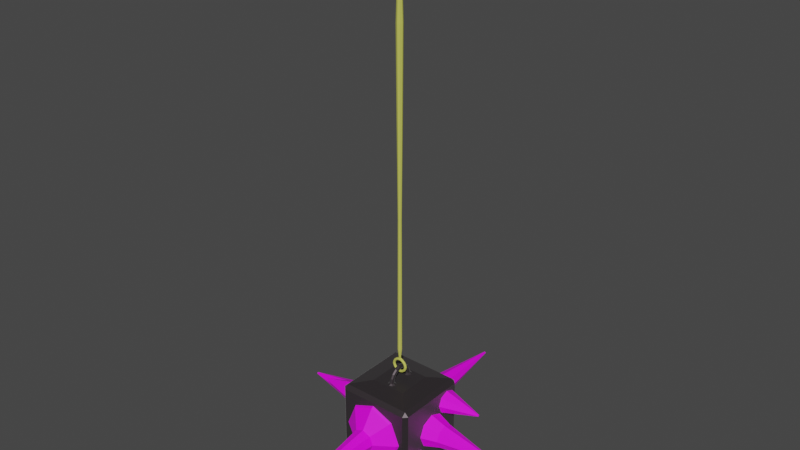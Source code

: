 # Source: Trap.blend  (saved by Blender 2.93.20; exported with 4.5.12 LTS)
import bpy
from mathutils import Matrix  # noqa: F401  (used for matrix-valued properties, if any)

bpy.ops.wm.read_factory_settings(use_empty=True)
scene = bpy.context.scene
scene.name = 'Scene'

# ---- collections
col_collection = bpy.data.collections.new('Collection'); scene.collection.children.link(col_collection)

# ---- images (referenced by path relative to the original .blend; pixels are not part of the script)
import os
ASSET_DIR = os.environ.get("B2B_ASSET_DIR", "")  # directory of the original .blend (textures are referenced by path, not embedded)
HERE = os.path.dirname(os.path.abspath(__file__))  # packed textures are extracted next to this script under _unpacked/

def load_image(name, relpath, width, height, colorspace="sRGB"):
    """Load a texture the original file referenced (path relative to the .blend, or extracted next to this script)."""
    p = next((c for c in (os.path.join(HERE, relpath), os.path.join(ASSET_DIR, relpath)) if relpath and os.path.exists(c)), "")
    if p:
        img = bpy.data.images.load(p, check_existing=True)
        img.name = name
    else:  # same state as the original file: an image datablock whose file is absent (Cycles renders it pink)
        img = bpy.data.images.new(name, width, height)
        img.source = "FILE"
        img.filepath = "//" + (relpath or name)
    img.colorspace_settings.name = colorspace
    return img
img_palette_wood_texture_1_3d_p_png = load_image('Palette Wood Texture 1_3D_p.png', 'Textures/Palette Wood Texture 1_3D_p.png', 1024, 1024, 'sRGB')

# ---- materials (node trees are filled in below, after node groups)
mat_metal = bpy.data.materials.new('Metal')
mat_metal.use_transparent_shadow = False
mat_material_007 = bpy.data.materials.new('Material.007')
mat_material_007.use_transparent_shadow = False
mat_material_001 = bpy.data.materials.new('Material.001')
mat_material_001.use_transparent_shadow = False

# ---- material node trees
mat_metal.use_nodes = True; mat_metal.node_tree.nodes.clear()
_N = mat_metal.node_tree.nodes; _L = mat_metal.node_tree.links
n0 = _N.new('ShaderNodeBsdfPrincipled'); n0.name = 'Principled BSDF'; n0.location = (10, 300)
n0.distribution = 'GGX'
n0.subsurface_method = 'BURLEY'
n0.inputs[0].default_value = (0.08353, 0.06802, 0.0765, 1.0)
n0.inputs[1].default_value = 0.8676
n0.inputs[2].default_value = 0.5074
n0.inputs[3].default_value = 1.45
n0.inputs[24].default_value = 0.1206
n0.inputs[27].default_value = (0.0, 0.0, 0.0, 1.0)
n0.inputs[28].default_value = 1.0
n1 = _N.new('ShaderNodeOutputMaterial'); n1.name = 'Material Output'; n1.location = (300, 300)
_L.new(n0.outputs[0], n1.inputs[0])
n1.is_active_output = True
mat_material_007.use_nodes = True; mat_material_007.node_tree.nodes.clear()
_N = mat_material_007.node_tree.nodes; _L = mat_material_007.node_tree.links
n0 = _N.new('ShaderNodeBsdfPrincipled'); n0.name = 'Principled BSDF'; n0.location = (10, 300)
n0.distribution = 'GGX'
n0.subsurface_method = 'BURLEY'
n0.inputs[3].default_value = 1.45
n0.inputs[27].default_value = (0.0, 0.0, 0.0, 1.0)
n0.inputs[28].default_value = 1.0
n1 = _N.new('ShaderNodeOutputMaterial'); n1.name = 'Material Output'; n1.location = (300, 300)
n2 = _N.new('ShaderNodeTexImage'); n2.name = 'Image Texture'; n2.location = (-400, 200)
n2.image = img_palette_wood_texture_1_3d_p_png
_L.new(n0.outputs[0], n1.inputs[0])
_L.new(n2.outputs[0], n0.inputs[0])
n1.is_active_output = True
mat_material_001.use_nodes = True; mat_material_001.node_tree.nodes.clear()
_N = mat_material_001.node_tree.nodes; _L = mat_material_001.node_tree.links
n0 = _N.new('ShaderNodeBsdfPrincipled'); n0.name = 'Principled BSDF'; n0.location = (10, 300)
n0.distribution = 'GGX'
n0.subsurface_method = 'BURLEY'
n0.inputs[0].default_value = (0.5702, 0.5815, 0.1033, 1.0)
n0.inputs[3].default_value = 1.45
n0.inputs[27].default_value = (0.0, 0.0, 0.0, 1.0)
n0.inputs[28].default_value = 1.0
n1 = _N.new('ShaderNodeOutputMaterial'); n1.name = 'Material Output'; n1.location = (300, 300)
_L.new(n0.outputs[0], n1.inputs[0])
n1.is_active_output = True

# ---- world
world_world = bpy.data.worlds.new('World'); scene.world = world_world
world_world.use_nodes = True; world_world.node_tree.nodes.clear()
_N = world_world.node_tree.nodes; _L = world_world.node_tree.links
n0 = _N.new('ShaderNodeOutputWorld'); n0.name = 'World Output'; n0.location = (300, 300)
n1 = _N.new('ShaderNodeBackground'); n1.name = 'Background'; n1.location = (10, 300)
n1.inputs[0].default_value = (0.05088, 0.05088, 0.05088, 1.0)
_L.new(n1.outputs[0], n0.inputs[0])
n0.is_active_output = True
world_world.color = (0.05088, 0.05088, 0.05088)
world_world.use_sun_shadow = False
world_world.sun_shadow_jitter_overblur = 0.0

# ---- meshes
me_cylinder_016 = bpy.data.meshes.new('Cylinder.016')
me_cylinder_016.from_pydata([(0.2225, 0.2248, -0.1501), (0.2225, 0.2502, -0.1349), (0.2479, 0.2248, -0.1349), (0.2225, 0.2502, 0.1346), (0.109, 0.1113, 0.1623), (0.2479, 0.2248, 0.1346), (0.2225, -0.2244, -0.1501), (0.2479, -0.2244, -0.1349), (0.2225, -0.2498, -0.1349), (0.109, -0.1109, 0.1623), (0.2225, -0.2498, 0.1346), (0.2479, -0.2244, 0.1346), (-0.2267, 0.2248, -0.1501), (-0.2521, 0.2248, -0.1349), (-0.2267, 0.2502, -0.1349), (-0.1132, 0.1113, 0.1623), (-0.2267, 0.2502, 0.1346), (-0.2521, 0.2248, 0.1346), (-0.2267, -0.2244, -0.1501), (-0.2267, -0.2498, -0.1349), (-0.2521, -0.2244, -0.1349), (-0.1132, -0.1109, 0.1623), (-0.2521, -0.2244, 0.1346), (-0.2267, -0.2498, 0.1346), (0.07682, -0.3448, -0.0001302), (0.004483, -0.8948, -0.0001303), (0.05371, -0.3448, -0.03361), (0.002555, -0.8948, -0.002923), (-0.0021, -0.3448, -0.04748), (-0.0021, -0.8948, -0.00408), (-0.05791, -0.3448, -0.03361), (-0.006755, -0.8948, -0.002923), (-0.08102, -0.3448, -0.0001302), (-0.008683, -0.8948, -0.0001303), (-0.05791, -0.3448, 0.03335), (-0.006755, -0.8948, 0.002663), (-0.0021, -0.3448, 0.04722), (-0.0021, -0.8948, 0.00382), (0.05371, -0.3448, 0.03335), (0.002555, -0.8948, 0.002663), (0.1889, -0.264, -0.0001302), (0.197, -0.2496, -0.0001302), (0.133, -0.264, -0.08116), (0.1387, -0.2496, -0.08461), (-0.0021, -0.264, -0.1147), (-0.0021, -0.2496, -0.1196), (-0.1372, -0.264, -0.08116), (-0.1429, -0.2496, -0.08461), (-0.1931, -0.264, -0.0001302), (-0.2012, -0.2496, -0.0001302), (-0.1372, -0.264, 0.0809), (-0.1429, -0.2496, 0.08435), (-0.0021, -0.264, 0.1145), (-0.0021, -0.2496, 0.1193), (0.133, -0.264, 0.0809), (0.1387, -0.2496, 0.08435), (-0.07777, 0.3452, 0.00287), (-0.008683, 0.8952, 0.00287), (-0.05561, 0.3452, -0.02923), (-0.006755, 0.8952, 7.711e-05), (-0.0021, 0.3452, -0.04253), (-0.0021, 0.8952, -0.00108), (0.05141, 0.3452, -0.02923), (0.002555, 0.8952, 7.711e-05), (0.07357, 0.3452, 0.00287), (0.004483, 0.8952, 0.00287), (0.05141, 0.3452, 0.03497), (0.002555, 0.8952, 0.005663), (-0.0021, 0.3452, 0.04827), (-0.0021, 0.8952, 0.00682), (-0.05561, 0.3452, 0.03497), (-0.006755, 0.8952, 0.005663), (-0.1931, 0.2644, 0.00287), (-0.2012, 0.25, 0.00287), (-0.1372, 0.2644, -0.07816), (-0.1429, 0.25, -0.08161), (-0.0021, 0.2644, -0.1117), (-0.0021, 0.25, -0.1166), (0.133, 0.2644, -0.07816), (0.1387, 0.25, -0.08161), (0.1889, 0.2644, 0.00287), (0.197, 0.25, 0.00287), (0.133, 0.2644, 0.0839), (0.1387, 0.25, 0.08735), (-0.0021, 0.2644, 0.1175), (-0.0021, 0.25, 0.1223), (-0.1372, 0.2644, 0.0839), (-0.1429, 0.25, 0.08735), (0.2479, -0.0495, -0.07354), (0.4879, -0.1186, -0.07654), (0.2479, -0.07166, -0.1056), (0.4879, -0.1205, -0.07933), (0.2479, -0.1252, -0.1189), (0.4879, -0.1252, -0.08049), (0.2479, -0.1787, -0.1056), (0.4879, -0.1298, -0.07933), (0.2479, -0.2008, -0.07354), (0.4879, -0.1318, -0.07654), (0.2479, -0.1787, -0.04143), (0.4879, -0.1298, -0.07374), (0.2479, -0.1252, -0.02813), (0.4879, -0.1252, -0.07259), (0.2479, -0.07166, -0.04143), (0.4879, -0.1205, -0.07374), (0.2479, 0.1992, 0.06901), (0.4879, 0.1302, 0.06601), (0.2479, 0.1771, 0.03691), (0.4879, 0.1282, 0.06322), (0.2479, 0.1236, 0.02361), (0.4879, 0.1236, 0.06206), (0.2479, 0.07007, 0.03691), (0.4879, 0.1189, 0.06322), (0.2479, 0.04791, 0.06901), (0.4879, 0.117, 0.06601), (0.2479, 0.07007, 0.1011), (0.4879, 0.1189, 0.0688), (0.2479, 0.1236, 0.1144), (0.4879, 0.1236, 0.06996), (0.2479, 0.1771, 0.1011), (0.4879, 0.1282, 0.0688), (0.3479, 0.07589, -0.0001301), (0.6979, 0.006802, -0.00013), (0.3479, 0.05373, -0.03223), (0.6979, 0.004874, -0.002923), (0.3479, 0.0002189, -0.04553), (0.6979, 0.0002189, -0.00408), (0.3479, -0.05329, -0.03223), (0.6979, -0.004436, -0.002923), (0.3479, -0.07545, -0.0001301), (0.6979, -0.006364, -0.00013), (0.3479, -0.05329, 0.03197), (0.6979, -0.004436, 0.002663), (0.3479, 0.0002189, 0.04527), (0.6979, 0.0002189, 0.00382), (0.3479, 0.05372, 0.03197), (0.6979, 0.004874, 0.002663), (0.2479, 0.1007, -0.0001301), (0.2479, 0.07127, -0.04276), (0.2479, 0.0002189, -0.06042), (0.2479, -0.07084, -0.04276), (0.2479, -0.1003, -0.0001301), (0.2479, -0.07084, 0.0425), (0.2479, 0.0002189, 0.06016), (0.2479, 0.07127, 0.0425), (-0.2521, -0.07022, 0.08087), (-0.4921, -0.1393, 0.08387), (-0.2521, -0.09238, 0.113), (-0.4921, -0.1412, 0.08666), (-0.2521, -0.1459, 0.1263), (-0.4921, -0.1459, 0.08782), (-0.2521, -0.1994, 0.113), (-0.4921, -0.1505, 0.08666), (-0.2521, -0.2216, 0.08087), (-0.4921, -0.1525, 0.08387), (-0.2521, -0.1994, 0.04877), (-0.4921, -0.1505, 0.08108), (-0.2521, -0.1459, 0.03547), (-0.4921, -0.1459, 0.07992), (-0.2521, -0.09238, 0.04877), (-0.4921, -0.1412, 0.08108), (-0.2521, 0.2285, -0.08511), (-0.4921, 0.1594, -0.08211), (-0.2521, 0.2064, -0.05301), (-0.4921, 0.1575, -0.07932), (-0.2521, 0.1529, -0.03971), (-0.4921, 0.1529, -0.07816), (-0.2521, 0.09935, -0.05301), (-0.4921, 0.1482, -0.07932), (-0.2521, 0.07719, -0.08511), (-0.4921, 0.1463, -0.08211), (-0.2521, 0.09935, -0.1172), (-0.4921, 0.1482, -0.08491), (-0.2521, 0.1529, -0.1305), (-0.4921, 0.1529, -0.08606), (-0.2521, 0.2064, -0.1172), (-0.4921, 0.1575, -0.08491), (-0.3521, 0.07589, 0.003059), (-0.7021, 0.006802, 0.003059), (-0.3521, 0.05373, 0.03516), (-0.7021, 0.004874, 0.005852), (-0.3521, 0.000219, 0.04846), (-0.7021, 0.0002192, 0.007009), (-0.3521, -0.05329, 0.03516), (-0.7021, -0.004436, 0.005852), (-0.3521, -0.07545, 0.003059), (-0.7021, -0.006364, 0.003059), (-0.3521, -0.05329, -0.02904), (-0.7021, -0.004436, 0.0002658), (-0.3521, 0.0002191, -0.04234), (-0.7021, 0.0002192, -0.0008911), (-0.3521, 0.05373, -0.02904), (-0.7021, 0.004874, 0.0002658), (-0.2521, 0.1087, 0.003059), (-0.2521, 0.0769, 0.04907), (-0.2521, 0.000219, 0.06813), (-0.2521, -0.07646, 0.04907), (-0.2521, -0.1082, 0.003059), (-0.2521, -0.07646, -0.04295), (-0.2521, 0.000219, -0.06201), (-0.2521, 0.0769, -0.04295), (0.2225, 0.2248, 0.1499), (0.2225, -0.2244, 0.1499), (-0.2267, -0.2244, 0.1499), (-0.2267, 0.2248, 0.1499), (-0.01641, 0.07682, 0.1673), (-0.0288, 0.07474, 0.1623), (-0.01222, 0.0667, 0.1673), (-0.02098, 0.05586, 0.1623), (-0.0021, 0.06251, 0.1673), (-0.0021, 0.04804, 0.1623), (0.008017, 0.0667, 0.1673), (0.01678, 0.05586, 0.1623), (0.01221, 0.07682, 0.1673), (0.0246, 0.07474, 0.1623), (0.008017, 0.08693, 0.1673), (0.01678, 0.09362, 0.1623), (-0.0021, 0.09112, 0.1673), (-0.0021, 0.1014, 0.1623), (-0.01222, 0.08693, 0.1673), (-0.02098, 0.09362, 0.1623), (-0.0021, 0.05738, 0.1788), (0.008017, 0.06126, 0.1797), (0.01221, 0.07061, 0.182), (0.008017, 0.07996, 0.1843), (-0.0021, 0.08383, 0.1853), (-0.01222, 0.07996, 0.1843), (-0.01641, 0.07061, 0.182), (-0.01222, 0.06126, 0.1797), (-0.0021, 0.04902, 0.1897), (0.008017, 0.05213, 0.1914), (0.01221, 0.05963, 0.1955), (0.008017, 0.06713, 0.1996), (-0.0021, 0.07024, 0.2013), (-0.01222, 0.06713, 0.1996), (-0.01641, 0.05963, 0.1955), (-0.01222, 0.05213, 0.1914), (-0.0021, 0.02831, 0.2006), (0.008017, 0.03043, 0.2028), (0.01221, 0.03557, 0.208), (0.008017, 0.0407, 0.2132), (-0.0021, 0.04282, 0.2154), (-0.01222, 0.0407, 0.2132), (-0.01641, 0.03557, 0.208), (-0.01222, 0.03043, 0.2028), (-0.0021, 0.01109, 0.2045), (0.008017, 0.01161, 0.207), (0.01221, 0.01285, 0.213), (0.008017, 0.0141, 0.219), (-0.0021, 0.01461, 0.2215), (-0.01222, 0.0141, 0.219), (-0.01641, 0.01285, 0.213), (-0.01222, 0.01161, 0.207), (-0.01641, -0.07682, 0.1673), (-0.0288, -0.07474, 0.1623), (-0.01222, -0.0667, 0.1673), (-0.02098, -0.05586, 0.1623), (-0.0021, -0.06251, 0.1673), (-0.0021, -0.04804, 0.1623), (0.008017, -0.0667, 0.1673), (0.01678, -0.05586, 0.1623), (0.01221, -0.07682, 0.1673), (0.0246, -0.07474, 0.1623), (0.008017, -0.08693, 0.1673), (0.01678, -0.09362, 0.1623), (-0.0021, -0.09112, 0.1673), (-0.0021, -0.1014, 0.1623), (-0.01222, -0.08693, 0.1673), (-0.02098, -0.09362, 0.1623), (-0.0021, -0.05738, 0.1788), (0.008017, -0.06126, 0.1797), (0.01221, -0.07061, 0.182), (0.008017, -0.07996, 0.1843), (-0.0021, -0.08383, 0.1853), (-0.01222, -0.07996, 0.1843), (-0.01641, -0.07061, 0.182), (-0.01222, -0.06126, 0.1797), (-0.0021, -0.04902, 0.1897), (0.008017, -0.05213, 0.1914), (0.01221, -0.05963, 0.1955), (0.008017, -0.06713, 0.1996), (-0.0021, -0.07024, 0.2013), (-0.01222, -0.06713, 0.1996), (-0.01641, -0.05963, 0.1955), (-0.01222, -0.05213, 0.1914), (-0.0021, -0.02831, 0.2006), (0.008017, -0.03043, 0.2028), (0.01221, -0.03557, 0.208), (0.008017, -0.0407, 0.2132), (-0.0021, -0.04282, 0.2154), (-0.01222, -0.0407, 0.2132), (-0.01641, -0.03557, 0.208), (-0.01222, -0.03043, 0.2028), (-0.0021, -0.01109, 0.2045), (0.008017, -0.01161, 0.207), (0.01221, -0.01285, 0.213), (0.008017, -0.0141, 0.219), (-0.0021, -0.01461, 0.2215), (-0.01222, -0.0141, 0.219), (-0.01641, -0.01285, 0.213), (-0.01222, -0.01161, 0.207), (-0.0021, -7.451e-09, 0.206), (0.008017, -7.451e-09, 0.2085), (0.01221, -7.451e-09, 0.2145), (0.008017, -7.451e-09, 0.2205), (-0.0021, -7.451e-09, 0.223), (-0.01222, -7.451e-09, 0.2205), (-0.01641, -7.451e-09, 0.2145), (-0.01222, -7.451e-09, 0.2085), (-0.002353, -0.005499, 0.2514), (-0.002357, -0.008884, 1.734), (-0.006811, -0.003653, 0.2514), (-0.009209, -0.006045, 1.734), (-0.008657, 0.0008054, 0.2514), (-0.01205, 0.0008067, 1.734), (-0.006811, 0.005264, 0.2514), (-0.009209, 0.007659, 1.734), (-0.002353, 0.00711, 0.2514), (-0.002357, 0.0105, 1.734), (0.002106, 0.005264, 0.2514), (0.004495, 0.007659, 1.734), (0.003952, 0.0008054, 0.2514), (0.007334, 0.0008067, 1.734), (0.002106, -0.003653, 0.2514), (0.004495, -0.006045, 1.734), (-0.03551, 0.0008057, 0.2261), (-0.03779, 0.006758, 0.2267), (-0.04329, 0.009224, 0.2281), (-0.04879, 0.006758, 0.2294), (-0.05107, 0.0008057, 0.23), (-0.04879, -0.005147, 0.2294), (-0.04329, -0.007612, 0.2281), (-0.03779, -0.005147, 0.2267), (-0.03059, 0.0008057, 0.2326), (-0.03242, 0.006758, 0.2336), (-0.03683, 0.009224, 0.236), (-0.04124, 0.006758, 0.2384), (-0.04307, 0.0008057, 0.2394), (-0.04124, -0.005147, 0.2384), (-0.03683, -0.007612, 0.236), (-0.03242, -0.005147, 0.2336), (-0.0184, 0.0008058, 0.239), (-0.01965, 0.006758, 0.2403), (-0.02267, 0.009224, 0.2433), (-0.02569, 0.006758, 0.2464), (-0.02694, 0.0008058, 0.2477), (-0.02569, -0.005147, 0.2464), (-0.02267, -0.007612, 0.2433), (-0.01965, -0.005147, 0.2403), (-0.008272, 0.0008058, 0.2413), (-0.008576, 0.006758, 0.2428), (-0.009309, 0.009224, 0.2463), (-0.01004, 0.006758, 0.2513), (-0.01035, 0.0008058, 0.2513), (-0.01004, -0.005147, 0.2513), (-0.009309, -0.007612, 0.2463), (-0.008576, -0.005147, 0.2428), (0.03201, 0.0008057, 0.2261), (0.03429, 0.006758, 0.2267), (0.03979, 0.009224, 0.2281), (0.0453, 0.006758, 0.2294), (0.04757, 0.0008057, 0.23), (0.0453, -0.005147, 0.2294), (0.03979, -0.007612, 0.2281), (0.03429, -0.005147, 0.2267), (0.02709, 0.0008057, 0.2326), (0.02892, 0.006758, 0.2336), (0.03334, 0.009224, 0.236), (0.03775, 0.006758, 0.2384), (0.03958, 0.0008057, 0.2394), (0.03775, -0.005147, 0.2384), (0.03334, -0.007612, 0.236), (0.02892, -0.005147, 0.2336), (0.01491, 0.0008058, 0.239), (0.01616, 0.006758, 0.2403), (0.01918, 0.009224, 0.2433), (0.0222, 0.006758, 0.2464), (0.02345, 0.0008058, 0.2477), (0.0222, -0.005147, 0.2464), (0.01918, -0.007612, 0.2433), (0.01616, -0.005147, 0.2403), (0.004777, 0.0008058, 0.2413), (0.00508, 0.006758, 0.2428), (0.005814, 0.009224, 0.2463), (0.006547, 0.006758, 0.2513), (0.00685, 0.0008058, 0.2513), (0.006547, -0.005147, 0.2513), (0.005814, -0.007612, 0.2463), (0.00508, -0.005147, 0.2428), (-0.001748, 0.0008058, 0.2414), (-0.001748, 0.006758, 0.2429), (-0.001748, 0.009224, 0.2464), (-0.001748, 0.006758, 0.2514), (-0.001748, 0.0008058, 0.2515), (-0.001748, -0.005147, 0.2514), (-0.001748, -0.007612, 0.2464), (-0.001748, -0.005147, 0.2429), (-0.04524, -0.007612, 0.2216), (-0.03929, -0.005147, 0.2216), (-0.03682, 0.0008057, 0.2216), (-0.03929, 0.006758, 0.2216), (-0.04524, 0.009224, 0.2216), (-0.05119, 0.006758, 0.2216), (-0.05366, 0.0008057, 0.2216), (-0.05119, -0.005147, 0.2216), (-0.03551, 0.0008057, 0.2171), (-0.03779, 0.006758, 0.2165), (-0.04329, 0.009224, 0.2151), (-0.04879, 0.006758, 0.2138), (-0.05107, 0.0008057, 0.2132), (-0.04879, -0.005147, 0.2138), (-0.04329, -0.007612, 0.2151), (-0.03779, -0.005147, 0.2165), (-0.03059, 0.0008057, 0.2106), (-0.03242, 0.006758, 0.2096), (-0.03683, 0.009224, 0.2072), (-0.04124, 0.006758, 0.2048), (-0.04307, 0.0008057, 0.2038), (-0.04124, -0.005147, 0.2048), (-0.03683, -0.007612, 0.2072), (-0.03242, -0.005147, 0.2096), (-0.0184, 0.0008058, 0.2042), (-0.01965, 0.006758, 0.2029), (-0.02267, 0.009224, 0.1999), (-0.02569, 0.006758, 0.1968), (-0.02694, 0.0008057, 0.1955), (-0.02569, -0.005147, 0.1968), (-0.02267, -0.007612, 0.1999), (-0.01965, -0.005147, 0.2029), (-0.008272, 0.0008058, 0.2019), (-0.008576, 0.006758, 0.2005), (-0.009309, 0.009224, 0.1969), (-0.01004, 0.006758, 0.1934), (-0.01035, 0.0008058, 0.1919), (-0.01004, -0.005147, 0.1934), (-0.009309, -0.007612, 0.1969), (-0.008575, -0.005147, 0.2005), (0.04174, -0.007612, 0.2216), (0.03579, -0.005147, 0.2216), (0.03332, 0.0008057, 0.2216), (0.03579, 0.006758, 0.2216), (0.04174, 0.009224, 0.2216), (0.0477, 0.006758, 0.2216), (0.05016, 0.0008057, 0.2216), (0.0477, -0.005147, 0.2216), (0.03201, 0.0008057, 0.2171), (0.03429, 0.006758, 0.2165), (0.03979, 0.009224, 0.2151), (0.0453, 0.006758, 0.2138), (0.04757, 0.0008057, 0.2132), (0.0453, -0.005147, 0.2138), (0.03979, -0.007612, 0.2151), (0.03429, -0.005147, 0.2165), (0.02709, 0.0008057, 0.2106), (0.02892, 0.006758, 0.2096), (0.03334, 0.009224, 0.2072), (0.03775, 0.006758, 0.2048), (0.03958, 0.0008057, 0.2038), (0.03775, -0.005147, 0.2048), (0.03334, -0.007612, 0.2072), (0.02892, -0.005147, 0.2096), (0.01491, 0.0008058, 0.2042), (0.01616, 0.006758, 0.2029), (0.01918, 0.009224, 0.1999), (0.0222, 0.006758, 0.1968), (0.02345, 0.0008057, 0.1955), (0.0222, -0.005147, 0.1968), (0.01918, -0.007612, 0.1999), (0.01616, -0.005147, 0.2029), (0.004777, 0.0008058, 0.2019), (0.00508, 0.006758, 0.2005), (0.005814, 0.009224, 0.1969), (0.006547, 0.006758, 0.1934), (0.006851, 0.0008058, 0.1919), (0.006547, -0.005147, 0.1934), (0.005814, -0.007612, 0.1969), (0.00508, -0.005147, 0.2005), (-0.001748, 0.0008058, 0.2018), (-0.001748, 0.006758, 0.2003), (-0.001748, 0.009224, 0.1968), (-0.001748, 0.006758, 0.1932), (-0.001748, 0.0008058, 0.1918), (-0.001748, -0.005147, 0.1932), (-0.001748, -0.007612, 0.1968), (-0.001748, -0.005147, 0.2003), (-0.002353, -0.0132, 0.288), (-0.002354, -0.01101, 0.8131), (-0.002355, -0.01613, 1.156), (-0.002356, -0.02021, 1.498), (-0.01722, -0.01405, 1.498), (-0.01433, -0.01117, 1.156), (-0.01071, -0.007547, 0.8131), (-0.01226, -0.009097, 0.288), (-0.02337, 0.0008065, 1.498), (-0.01929, 0.0008062, 1.156), (-0.01417, 0.0008059, 0.8131), (-0.01636, 0.0008057, 0.288), (-0.01722, 0.01567, 1.498), (-0.01433, 0.01278, 1.156), (-0.01071, 0.009159, 0.8131), (-0.01226, 0.01071, 0.288), (-0.002356, 0.02182, 1.498), (-0.002355, 0.01774, 1.156), (-0.002354, 0.01262, 0.8131), (-0.002353, 0.01481, 0.288), (0.0125, 0.01567, 1.498), (0.009618, 0.01278, 1.156), (0.005999, 0.009159, 0.8131), (0.00755, 0.01071, 0.288), (0.01866, 0.0008065, 1.498), (0.01458, 0.0008062, 1.156), (0.009459, 0.0008059, 0.8131), (0.01165, 0.0008057, 0.288), (0.0125, -0.01405, 1.498), (0.009618, -0.01117, 1.156), (0.005999, -0.007547, 0.8131), (0.007549, -0.009097, 0.288)], [], [(14, 16, 3, 1), (20, 22, 17, 13), (21, 9, 4, 15), (2, 5, 11, 7), (8, 10, 23, 19), (0, 1, 2), (3, 200, 5), (6, 7, 8), (201, 10, 11), (12, 13, 14), (203, 16, 17), (18, 19, 20), (202, 22, 23), (6, 0, 2, 7), (1, 3, 5, 2), (200, 201, 11, 5), (10, 8, 7, 11), (18, 6, 8, 19), (201, 202, 23, 10), (22, 20, 19, 23), (12, 18, 20, 13), (202, 203, 17, 22), (16, 14, 13, 17), (0, 12, 14, 1), (203, 200, 3, 16), (6, 18, 12, 0), (24, 25, 27, 26), (26, 27, 29, 28), (28, 29, 31, 30), (30, 31, 33, 32), (32, 33, 35, 34), (34, 35, 37, 36), (27, 25, 39, 37, 35, 33, 31, 29), (36, 37, 39, 38), (38, 39, 25, 24), (34, 36, 52, 50), (38, 24, 40, 54), (26, 28, 44, 42), (30, 32, 48, 46), (36, 38, 54, 52), (32, 34, 50, 48), (28, 30, 46, 44), (40, 42, 43, 41), (42, 44, 45, 43), (44, 46, 47, 45), (46, 48, 49, 47), (48, 50, 51, 49), (50, 52, 53, 51), (52, 54, 55, 53), (54, 40, 41, 55), (24, 26, 42, 40), (56, 57, 59, 58), (58, 59, 61, 60), (60, 61, 63, 62), (62, 63, 65, 64), (64, 65, 67, 66), (66, 67, 69, 68), (59, 57, 71, 69, 67, 65, 63, 61), (68, 69, 71, 70), (70, 71, 57, 56), (66, 68, 84, 82), (70, 56, 72, 86), (58, 60, 76, 74), (62, 64, 80, 78), (68, 70, 86, 84), (64, 66, 82, 80), (60, 62, 78, 76), (72, 74, 75, 73), (74, 76, 77, 75), (76, 78, 79, 77), (78, 80, 81, 79), (80, 82, 83, 81), (82, 84, 85, 83), (84, 86, 87, 85), (86, 72, 73, 87), (56, 58, 74, 72), (88, 89, 91, 90), (90, 91, 93, 92), (92, 93, 95, 94), (94, 95, 97, 96), (96, 97, 99, 98), (98, 99, 101, 100), (91, 89, 103, 101, 99, 97, 95, 93), (100, 101, 103, 102), (102, 103, 89, 88), (88, 90, 92, 94, 96, 98, 100, 102), (104, 105, 107, 106), (106, 107, 109, 108), (108, 109, 111, 110), (110, 111, 113, 112), (112, 113, 115, 114), (114, 115, 117, 116), (107, 105, 119, 117, 115, 113, 111, 109), (116, 117, 119, 118), (118, 119, 105, 104), (104, 106, 108, 110, 112, 114, 116, 118), (120, 121, 123, 122), (122, 123, 125, 124), (124, 125, 127, 126), (126, 127, 129, 128), (128, 129, 131, 130), (130, 131, 133, 132), (123, 121, 135, 133, 131, 129, 127, 125), (132, 133, 135, 134), (134, 135, 121, 120), (128, 130, 141, 140), (136, 137, 138, 139, 140, 141, 142, 143), (134, 120, 136, 143), (120, 122, 137, 136), (124, 126, 139, 138), (130, 132, 142, 141), (126, 128, 140, 139), (132, 134, 143, 142), (122, 124, 138, 137), (144, 145, 147, 146), (146, 147, 149, 148), (148, 149, 151, 150), (150, 151, 153, 152), (152, 153, 155, 154), (154, 155, 157, 156), (147, 145, 159, 157, 155, 153, 151, 149), (156, 157, 159, 158), (158, 159, 145, 144), (144, 146, 148, 150, 152, 154, 156, 158), (160, 161, 163, 162), (162, 163, 165, 164), (164, 165, 167, 166), (166, 167, 169, 168), (168, 169, 171, 170), (170, 171, 173, 172), (163, 161, 175, 173, 171, 169, 167, 165), (172, 173, 175, 174), (174, 175, 161, 160), (160, 162, 164, 166, 168, 170, 172, 174), (176, 177, 179, 178), (178, 179, 181, 180), (180, 181, 183, 182), (182, 183, 185, 184), (184, 185, 187, 186), (186, 187, 189, 188), (179, 177, 191, 189, 187, 185, 183, 181), (188, 189, 191, 190), (190, 191, 177, 176), (184, 186, 197, 196), (192, 193, 194, 195, 196, 197, 198, 199), (190, 176, 192, 199), (176, 178, 193, 192), (180, 182, 195, 194), (186, 188, 198, 197), (182, 184, 196, 195), (188, 190, 199, 198), (178, 180, 194, 193), (4, 9, 201, 200), (9, 21, 202, 201), (21, 15, 203, 202), (15, 4, 200, 203), (213, 212, 210, 211), (215, 214, 212, 213), (217, 216, 214, 215), (204, 206, 227, 226), (207, 206, 204, 205), (209, 208, 206, 207), (211, 210, 208, 209), (211, 209, 207, 205, 219, 217, 215, 213), (219, 218, 216, 217), (205, 204, 218, 219), (226, 227, 235, 234), (210, 212, 222, 221), (216, 218, 225, 224), (206, 208, 220, 227), (214, 216, 224, 223), (212, 214, 223, 222), (218, 204, 226, 225), (208, 210, 221, 220), (234, 235, 243, 242), (224, 225, 233, 232), (222, 223, 231, 230), (220, 221, 229, 228), (227, 220, 228, 235), (225, 226, 234, 233), (223, 224, 232, 231), (221, 222, 230, 229), (237, 238, 246, 245), (232, 233, 241, 240), (230, 231, 239, 238), (228, 229, 237, 236), (235, 228, 236, 243), (233, 234, 242, 241), (231, 232, 240, 239), (229, 230, 238, 237), (251, 244, 300, 307), (242, 243, 251, 250), (240, 241, 249, 248), (238, 239, 247, 246), (236, 237, 245, 244), (243, 236, 244, 251), (241, 242, 250, 249), (239, 240, 248, 247), (249, 250, 306, 305), (247, 248, 304, 303), (245, 246, 302, 301), (250, 251, 307, 306), (248, 249, 305, 304), (246, 247, 303, 302), (244, 245, 301, 300), (261, 259, 258, 260), (263, 261, 260, 262), (265, 263, 262, 264), (252, 274, 275, 254), (255, 253, 252, 254), (257, 255, 254, 256), (259, 257, 256, 258), (259, 261, 263, 265, 267, 253, 255, 257), (267, 265, 264, 266), (253, 267, 266, 252), (274, 282, 283, 275), (258, 269, 270, 260), (264, 272, 273, 266), (254, 275, 268, 256), (262, 271, 272, 264), (260, 270, 271, 262), (266, 273, 274, 252), (256, 268, 269, 258), (282, 290, 291, 283), (272, 280, 281, 273), (270, 278, 279, 271), (268, 276, 277, 269), (275, 283, 276, 268), (273, 281, 282, 274), (271, 279, 280, 272), (269, 277, 278, 270), (285, 293, 294, 286), (280, 288, 289, 281), (278, 286, 287, 279), (276, 284, 285, 277), (283, 291, 284, 276), (281, 289, 290, 282), (279, 287, 288, 280), (277, 285, 286, 278), (299, 307, 300, 292), (290, 298, 299, 291), (288, 296, 297, 289), (286, 294, 295, 287), (284, 292, 293, 285), (291, 299, 292, 284), (289, 297, 298, 290), (287, 295, 296, 288), (301, 300, 307, 306, 305, 304, 303, 302), (297, 305, 306, 298), (295, 303, 304, 296), (293, 301, 302, 294), (298, 306, 307, 299), (296, 304, 305, 297), (294, 302, 303, 295), (292, 300, 301, 293), (487, 309, 311, 488), (488, 311, 313, 492), (492, 313, 315, 496), (496, 315, 317, 500), (500, 317, 319, 504), (504, 319, 321, 508), (311, 309, 323, 321, 319, 317, 315, 313), (508, 321, 323, 512), (512, 323, 309, 487), (308, 310, 312, 314, 316, 318, 320, 322), (396, 397, 331, 330), (330, 331, 339, 338), (399, 400, 326, 325), (402, 403, 329, 328), (397, 398, 324, 331), (401, 402, 328, 327), (400, 401, 327, 326), (403, 396, 330, 329), (398, 399, 325, 324), (338, 339, 347, 346), (328, 329, 337, 336), (326, 327, 335, 334), (324, 325, 333, 332), (331, 324, 332, 339), (329, 330, 338, 337), (327, 328, 336, 335), (325, 326, 334, 333), (341, 342, 350, 349), (336, 337, 345, 344), (334, 335, 343, 342), (332, 333, 341, 340), (339, 332, 340, 347), (337, 338, 346, 345), (335, 336, 344, 343), (333, 334, 342, 341), (355, 348, 388, 395), (346, 347, 355, 354), (344, 345, 353, 352), (342, 343, 351, 350), (340, 341, 349, 348), (347, 340, 348, 355), (345, 346, 354, 353), (343, 344, 352, 351), (353, 354, 394, 393), (351, 352, 392, 391), (349, 350, 390, 389), (354, 355, 395, 394), (352, 353, 393, 392), (350, 351, 391, 390), (348, 349, 389, 388), (436, 362, 363, 437), (362, 370, 371, 363), (439, 357, 358, 440), (442, 360, 361, 443), (437, 363, 356, 438), (441, 359, 360, 442), (440, 358, 359, 441), (443, 361, 362, 436), (438, 356, 357, 439), (370, 378, 379, 371), (360, 368, 369, 361), (358, 366, 367, 359), (356, 364, 365, 357), (363, 371, 364, 356), (361, 369, 370, 362), (359, 367, 368, 360), (357, 365, 366, 358), (373, 381, 382, 374), (368, 376, 377, 369), (366, 374, 375, 367), (364, 372, 373, 365), (371, 379, 372, 364), (369, 377, 378, 370), (367, 375, 376, 368), (365, 373, 374, 366), (387, 395, 388, 380), (378, 386, 387, 379), (376, 384, 385, 377), (374, 382, 383, 375), (372, 380, 381, 373), (379, 387, 380, 372), (377, 385, 386, 378), (375, 383, 384, 376), (389, 388, 395, 394, 393, 392, 391, 390), (385, 393, 394, 386), (383, 391, 392, 384), (381, 389, 390, 382), (386, 394, 395, 387), (384, 392, 393, 385), (382, 390, 391, 383), (380, 388, 389, 381), (396, 410, 411, 397), (410, 418, 419, 411), (399, 405, 406, 400), (402, 408, 409, 403), (397, 411, 404, 398), (401, 407, 408, 402), (400, 406, 407, 401), (403, 409, 410, 396), (398, 404, 405, 399), (418, 426, 427, 419), (408, 416, 417, 409), (406, 414, 415, 407), (404, 412, 413, 405), (411, 419, 412, 404), (409, 417, 418, 410), (407, 415, 416, 408), (405, 413, 414, 406), (421, 429, 430, 422), (416, 424, 425, 417), (414, 422, 423, 415), (412, 420, 421, 413), (419, 427, 420, 412), (417, 425, 426, 418), (415, 423, 424, 416), (413, 421, 422, 414), (435, 483, 476, 428), (426, 434, 435, 427), (424, 432, 433, 425), (422, 430, 431, 423), (420, 428, 429, 421), (427, 435, 428, 420), (425, 433, 434, 426), (423, 431, 432, 424), (433, 481, 482, 434), (431, 479, 480, 432), (429, 477, 478, 430), (434, 482, 483, 435), (432, 480, 481, 433), (430, 478, 479, 431), (428, 476, 477, 429), (436, 437, 451, 450), (450, 451, 459, 458), (439, 440, 446, 445), (442, 443, 449, 448), (437, 438, 444, 451), (441, 442, 448, 447), (440, 441, 447, 446), (443, 436, 450, 449), (438, 439, 445, 444), (458, 459, 467, 466), (448, 449, 457, 456), (446, 447, 455, 454), (444, 445, 453, 452), (451, 444, 452, 459), (449, 450, 458, 457), (447, 448, 456, 455), (445, 446, 454, 453), (461, 462, 470, 469), (456, 457, 465, 464), (454, 455, 463, 462), (452, 453, 461, 460), (459, 452, 460, 467), (457, 458, 466, 465), (455, 456, 464, 463), (453, 454, 462, 461), (475, 468, 476, 483), (466, 467, 475, 474), (464, 465, 473, 472), (462, 463, 471, 470), (460, 461, 469, 468), (467, 460, 468, 475), (465, 466, 474, 473), (463, 464, 472, 471), (477, 478, 479, 480, 481, 482, 483, 476), (473, 474, 482, 481), (471, 472, 480, 479), (469, 470, 478, 477), (474, 475, 483, 482), (472, 473, 481, 480), (470, 471, 479, 478), (468, 469, 477, 476), (322, 515, 484, 308), (515, 514, 485, 484), (514, 513, 486, 485), (513, 512, 487, 486), (320, 511, 515, 322), (511, 510, 514, 515), (510, 509, 513, 514), (509, 508, 512, 513), (318, 507, 511, 320), (507, 506, 510, 511), (506, 505, 509, 510), (505, 504, 508, 509), (316, 503, 507, 318), (503, 502, 506, 507), (502, 501, 505, 506), (501, 500, 504, 505), (314, 499, 503, 316), (499, 498, 502, 503), (498, 497, 501, 502), (497, 496, 500, 501), (312, 495, 499, 314), (495, 494, 498, 499), (494, 493, 497, 498), (493, 492, 496, 497), (310, 491, 495, 312), (491, 490, 494, 495), (490, 489, 493, 494), (489, 488, 492, 493), (308, 484, 491, 310), (484, 485, 490, 491), (485, 486, 489, 490), (486, 487, 488, 489)])
me_cylinder_016.polygons.foreach_set('material_index', [0, 0, 0, 0, 0, 0, 0, 0, 0, 0, 0, 0, 0, 0, 0, 0, 0, 0, 0, 0, 0, 0, 0, 0, 0, 0, 1, 1, 1, 1, 1, 1, 1, 1, 1, 1, 1, 1, 1, 1, 1, 1, 1, 1, 1, 1, 1, 1, 1, 1, 1, 1, 1, 1, 1, 1, 1, 1, 1, 1, 1, 1, 1, 1, 1, 1, 1, 1, 1, 1, 1, 1, 1, 1, 1, 1, 1, 1, 1, 1, 1, 1, 1, 1, 1, 1, 1, 1, 1, 1, 1, 1, 1, 1, 1, 1, 1, 1, 1, 1, 1, 1, 1, 1, 1, 1, 1, 1, 1, 1, 1, 1, 1, 1, 1, 1, 1, 1, 1, 1, 1, 1, 1, 1, 1, 1, 1, 1, 1, 1, 1, 1, 1, 1, 1, 1, 1, 1, 1, 1, 1, 1, 1, 1, 1, 1, 1, 1, 1, 1, 1, 1, 0, 0, 0, 0, 0, 0, 0, 0, 0, 0, 0, 0, 0, 0, 0, 0, 0, 0, 0, 0, 0, 0, 0, 0, 0, 0, 0, 0, 0, 0, 0, 0, 0, 0, 0, 0, 0, 0, 0, 0, 0, 0, 0, 0, 0, 0, 0, 0, 0, 0, 0, 0, 0, 0, 0, 0, 0, 0, 0, 0, 0, 0, 0, 0, 0, 0, 0, 0, 0, 0, 0, 0, 0, 0, 0, 0, 0, 0, 0, 0, 0, 0, 0, 0, 0, 0, 0, 0, 0, 0, 0, 0, 0, 0, 0, 0, 0, 0, 0, 0, 0, 0, 0, 2, 2, 2, 2, 2, 2, 2, 2, 2, 2, 2, 2, 2, 2, 2, 2, 2, 2, 2, 2, 2, 2, 2, 2, 2, 2, 2, 2, 2, 2, 2, 2, 2, 2, 2, 2, 2, 2, 2, 2, 2, 2, 2, 2, 2, 2, 2, 2, 2, 2, 2, 2, 2, 2, 2, 2, 2, 2, 2, 2, 2, 2, 2, 2, 2, 2, 2, 2, 2, 2, 2, 2, 2, 2, 2, 2, 2, 2, 2, 2, 2, 2, 2, 2, 2, 2, 2, 2, 2, 2, 2, 2, 2, 2, 2, 2, 2, 2, 2, 2, 2, 2, 2, 2, 2, 2, 2, 2, 2, 2, 2, 2, 2, 2, 2, 2, 2, 2, 2, 2, 2, 2, 2, 2, 2, 2, 2, 2, 2, 2, 2, 2, 2, 2, 2, 2, 2, 2, 2, 2, 2, 2, 2, 2, 2, 2, 2, 2, 2, 2, 2, 2, 2, 2, 2, 2, 2, 2, 2, 2, 2, 2, 2, 2, 2, 2, 2, 2, 2, 2, 2, 2, 2, 2, 2, 2, 2, 2, 2, 2, 2, 2, 2, 2, 2, 2, 2, 2, 2, 2, 2, 2, 2, 2, 2, 2, 2, 2, 2, 2, 2, 2, 2, 2])
_uv = me_cylinder_016.uv_layers.new(name='UVMap')
_uv.uv.foreach_set('vector', [0.3877, 0.7627, 0.6123, 0.7627, 0.6123, 0.9873, 0.3877, 0.9873, 0.3877, 0.5127, 0.6123, 0.5127, 0.6123, 0.7373, 0.3877, 0.7373, 0.6454, 0.5204, 0.8546, 0.5204, 0.8546, 0.7296, 0.6454, 0.7296, 0.3877, 0.01269, 0.6123, 0.01269, 0.6123, 0.2373, 0.3877, 0.2373, 0.3877, 0.2627, 0.6123, 0.2627, 0.6123, 0.4873, 0.3877, 0.4873, 0.1377, 0.7373, 0.1377, 0.75, 0.125, 0.7373, 0.6123, 0.9873, 0.625, 0.9873, 0.6123, 1.0, 0.1377, 0.5127, 0.125, 0.5127, 0.1377, 0.5, 0.625, 0.2627, 0.625, 0.2627, 0.6123, 0.25, 0.3623, 0.7373, 0.375, 0.7373, 0.3623, 0.75, 0.625, 0.7627, 0.625, 0.7627, 0.6123, 0.75, 0.3623, 0.5127, 0.3623, 0.5, 0.375, 0.5127, 0.625, 0.5127, 0.625, 0.5127, 0.6123, 0.5, 0.1377, 0.5127, 0.1377, 0.7373, 0.125, 0.7373, 0.125, 0.5127, 0.3877, 0.0, 0.6123, 0.0, 0.6123, 0.01269, 0.3877, 0.01269, 0.625, 0.01269, 0.625, 0.2373, 0.6123, 0.2373, 0.6123, 0.01269, 0.6123, 0.2627, 0.3877, 0.2627, 0.3877, 0.2373, 0.6123, 0.2373, 0.3623, 0.5127, 0.1377, 0.5127, 0.1377, 0.5, 0.3623, 0.5, 0.625, 0.2627, 0.625, 0.4873, 0.6123, 0.4873, 0.6123, 0.2627, 0.6123, 0.5127, 0.3877, 0.5127, 0.3877, 0.4873, 0.6123, 0.4873, 0.3623, 0.7373, 0.3623, 0.5127, 0.3877, 0.5127, 0.3877, 0.7373, 0.6377, 0.5127, 0.6377, 0.7373, 0.6123, 0.7373, 0.6123, 0.5127, 0.6123, 0.7627, 0.3877, 0.7627, 0.3877, 0.7373, 0.6123, 0.7373, 0.1377, 0.7373, 0.3623, 0.7373, 0.3623, 0.75, 0.1377, 0.75, 0.625, 0.7627, 0.625, 0.9873, 0.6123, 0.9873, 0.6123, 0.7627, 0.1377, 0.5127, 0.3623, 0.5127, 0.3623, 0.7373, 0.1377, 0.7373, 0.6631, 0.6834, 0.6631, 0.7465, 0.6473, 0.7465, 0.6473, 0.6834, 0.6473, 0.6834, 0.6473, 0.7465, 0.6315, 0.7465, 0.6315, 0.6834, 0.6315, 0.6834, 0.6315, 0.7465, 0.6158, 0.7465, 0.6158, 0.6834, 0.6158, 0.6834, 0.6158, 0.7465, 0.6, 0.7465, 0.6, 0.6834, 0.6, 0.6834, 0.6, 0.7465, 0.5842, 0.7465, 0.5842, 0.6834, 0.5842, 0.6834, 0.5842, 0.7465, 0.5685, 0.7465, 0.5685, 0.6834, 0.4197, 0.4197, 0.25, 0.49, 0.08029, 0.4197, 0.01, 0.25, 0.08029, 0.08029, 0.25, 0.01, 0.4197, 0.08029, 0.49, 0.25, 0.5685, 0.6834, 0.5685, 0.7465, 0.5527, 0.7465, 0.5527, 0.6834, 0.5527, 0.6834, 0.5527, 0.7465, 0.5369, 0.7465, 0.5369, 0.6834, 0.5865, 0.6387, 0.5632, 0.6387, 0.5632, 0.6387, 0.5865, 0.6387, 0.54, 0.6387, 0.5167, 0.6387, 0.5167, 0.6387, 0.54, 0.6387, 0.6795, 0.6387, 0.6563, 0.6387, 0.6563, 0.6387, 0.6795, 0.6387, 0.633, 0.6387, 0.6097, 0.6387, 0.6097, 0.6387, 0.633, 0.6387, 0.5632, 0.6387, 0.54, 0.6387, 0.54, 0.6387, 0.5632, 0.6387, 0.6097, 0.6387, 0.5865, 0.6387, 0.5865, 0.6387, 0.6097, 0.6387, 0.6563, 0.6387, 0.633, 0.6387, 0.633, 0.6387, 0.6563, 0.6387, 0.7929, 0.291, 0.7617, 0.291, 0.7627, 0.291, 0.7919, 0.291, 0.7617, 0.291, 0.7305, 0.291, 0.7315, 0.291, 0.7606, 0.291, 0.7305, 0.291, 0.6992, 0.291, 0.7003, 0.291, 0.7294, 0.291, 0.6992, 0.291, 0.668, 0.291, 0.669, 0.291, 0.6982, 0.291, 0.668, 0.291, 0.6368, 0.291, 0.6378, 0.291, 0.667, 0.291, 0.6368, 0.291, 0.6055, 0.291, 0.6066, 0.291, 0.6357, 0.291, 0.6055, 0.291, 0.5743, 0.291, 0.5754, 0.291, 0.6045, 0.291, 0.5743, 0.291, 0.5431, 0.291, 0.5441, 0.291, 0.5733, 0.291, 0.6631, 0.6834, 0.6473, 0.6834, 0.6473, 0.6834, 0.6631, 0.6834, 0.7644, 0.6153, 0.7644, 0.6678, 0.7513, 0.6678, 0.7513, 0.6153, 0.7513, 0.6153, 0.7513, 0.6678, 0.7382, 0.6678, 0.7382, 0.6153, 0.7382, 0.6153, 0.7382, 0.6678, 0.7251, 0.6678, 0.7251, 0.6153, 0.7251, 0.6153, 0.7251, 0.6678, 0.712, 0.6678, 0.712, 0.6153, 0.712, 0.6153, 0.712, 0.6678, 0.6989, 0.6678, 0.6989, 0.6153, 0.6989, 0.6153, 0.6989, 0.6678, 0.6858, 0.6678, 0.6858, 0.6153, 0.4197, 0.4197, 0.25, 0.49, 0.08029, 0.4197, 0.01, 0.25, 0.08029, 0.08029, 0.25, 0.01, 0.4197, 0.08029, 0.49, 0.25, 0.6858, 0.6153, 0.6858, 0.6678, 0.6727, 0.6678, 0.6727, 0.6153, 0.6727, 0.6153, 0.6727, 0.6678, 0.6596, 0.6678, 0.6596, 0.6153, 0.6989, 0.6153, 0.6858, 0.6153, 0.6858, 0.6153, 0.6989, 0.6153, 0.6727, 0.6153, 0.6596, 0.6153, 0.6596, 0.6153, 0.6727, 0.6153, 0.7513, 0.6153, 0.7382, 0.6153, 0.7382, 0.6153, 0.7513, 0.6153, 0.7251, 0.6153, 0.712, 0.6153, 0.712, 0.6153, 0.7251, 0.6153, 0.6858, 0.6153, 0.6727, 0.6153, 0.6727, 0.6153, 0.6858, 0.6153, 0.712, 0.6153, 0.6989, 0.6153, 0.6989, 0.6153, 0.712, 0.6153, 0.7382, 0.6153, 0.7251, 0.6153, 0.7251, 0.6153, 0.7382, 0.6153, 0.7954, 0.3035, 0.773, 0.3035, 0.7738, 0.3035, 0.7946, 0.3035, 0.773, 0.3035, 0.7507, 0.3035, 0.7514, 0.3035, 0.7723, 0.3035, 0.7507, 0.3035, 0.7283, 0.3035, 0.7291, 0.3035, 0.7499, 0.3035, 0.7283, 0.3035, 0.706, 0.3035, 0.7067, 0.3035, 0.7276, 0.3035, 0.706, 0.3035, 0.6837, 0.3035, 0.6844, 0.3035, 0.7053, 0.3035, 0.6837, 0.3035, 0.6613, 0.3035, 0.6621, 0.3035, 0.6829, 0.3035, 0.6613, 0.3035, 0.639, 0.3035, 0.6397, 0.3035, 0.6606, 0.3035, 0.639, 0.3035, 0.6166, 0.3035, 0.6174, 0.3035, 0.6382, 0.3035, 0.7644, 0.6153, 0.7513, 0.6153, 0.7513, 0.6153, 0.7644, 0.6153, 0.6305, 0.6263, 0.6305, 0.6568, 0.6229, 0.6568, 0.6229, 0.6263, 0.6229, 0.6263, 0.6229, 0.6568, 0.6153, 0.6568, 0.6153, 0.6263, 0.6153, 0.6263, 0.6153, 0.6568, 0.6076, 0.6568, 0.6076, 0.6263, 0.6076, 0.6263, 0.6076, 0.6568, 0.6, 0.6568, 0.6, 0.6263, 0.6, 0.6263, 0.6, 0.6568, 0.5924, 0.6568, 0.5924, 0.6263, 0.5924, 0.6263, 0.5924, 0.6568, 0.5847, 0.6568, 0.5847, 0.6263, 0.4197, 0.4197, 0.25, 0.49, 0.08029, 0.4197, 0.01, 0.25, 0.08029, 0.08029, 0.25, 0.01, 0.4197, 0.08029, 0.49, 0.25, 0.5847, 0.6263, 0.5847, 0.6568, 0.5771, 0.6568, 0.5771, 0.6263, 0.5771, 0.6263, 0.5771, 0.6568, 0.5695, 0.6568, 0.5695, 0.6263, 0.5695, 0.6263, 0.6229, 0.6263, 0.6153, 0.6263, 0.6076, 0.6263, 0.6, 0.6263, 0.5924, 0.6263, 0.5847, 0.6263, 0.5771, 0.6263, 0.6487, 0.6172, 0.6487, 0.6659, 0.6365, 0.6659, 0.6365, 0.6172, 0.6365, 0.6172, 0.6365, 0.6659, 0.6243, 0.6659, 0.6243, 0.6172, 0.6243, 0.6172, 0.6243, 0.6659, 0.6122, 0.6659, 0.6122, 0.6172, 0.6122, 0.6172, 0.6122, 0.6659, 0.6, 0.6659, 0.6, 0.6172, 0.6, 0.6172, 0.6, 0.6659, 0.5878, 0.6659, 0.5878, 0.6172, 0.5878, 0.6172, 0.5878, 0.6659, 0.5757, 0.6659, 0.5757, 0.6172, 0.4197, 0.4197, 0.25, 0.49, 0.08029, 0.4197, 0.01, 0.25, 0.08029, 0.08029, 0.25, 0.01, 0.4197, 0.08029, 0.49, 0.25, 0.5757, 0.6172, 0.5757, 0.6659, 0.5635, 0.6659, 0.5635, 0.6172, 0.5635, 0.6172, 0.5635, 0.6659, 0.5513, 0.6659, 0.5513, 0.6172, 0.5513, 0.6172, 0.6365, 0.6172, 0.6243, 0.6172, 0.6122, 0.6172, 0.6, 0.6172, 0.5878, 0.6172, 0.5757, 0.6172, 0.5635, 0.6172, 0.5634, 0.6599, 0.5634, 0.6232, 0.5725, 0.6232, 0.5725, 0.6599, 0.5725, 0.6599, 0.5725, 0.6232, 0.5817, 0.6232, 0.5817, 0.6599, 0.5817, 0.6599, 0.5817, 0.6232, 0.5979, 0.6373, 0.5908, 0.6599, 0.5908, 0.6599, 0.5979, 0.6373, 0.6, 0.6232, 0.6, 0.6599, 0.6, 0.6599, 0.6, 0.6232, 0.6092, 0.6232, 0.6092, 0.6599, 0.6092, 0.6599, 0.6092, 0.6232, 0.6183, 0.6232, 0.6183, 0.6599, 0.4197, 0.4197, 0.25, 0.49, 0.08029, 0.4197, 0.01, 0.25, 0.08029, 0.08029, 0.25, 0.01, 0.4197, 0.08029, 0.49, 0.25, 0.6183, 0.6599, 0.6183, 0.6232, 0.6275, 0.6232, 0.6275, 0.6599, 0.6275, 0.6599, 0.6275, 0.6232, 0.6366, 0.6232, 0.6366, 0.6599, 0.6, 0.6599, 0.6092, 0.6599, 0.6092, 0.6599, 0.6, 0.6599, 0.75, 0.49, 0.9197, 0.4197, 0.99, 0.25, 0.9197, 0.08029, 0.75, 0.01, 0.5803, 0.08029, 0.51, 0.25, 0.5803, 0.4197, 0.6275, 0.6599, 0.6366, 0.6599, 0.6366, 0.6599, 0.6275, 0.6599, 0.5634, 0.6599, 0.5725, 0.6599, 0.5725, 0.6599, 0.5634, 0.6599, 0.5817, 0.6599, 0.5908, 0.6599, 0.5908, 0.6599, 0.5817, 0.6599, 0.6092, 0.6599, 0.6183, 0.6599, 0.6183, 0.6599, 0.6092, 0.6599, 0.5908, 0.6599, 0.6, 0.6599, 0.6, 0.6599, 0.5908, 0.6599, 0.6183, 0.6599, 0.6275, 0.6599, 0.6275, 0.6599, 0.6183, 0.6599, 0.5725, 0.6599, 0.5817, 0.6599, 0.5817, 0.6599, 0.5725, 0.6599, 0.7231, 0.859, 0.7231, 0.9281, 0.7058, 0.9281, 0.7058, 0.859, 0.7058, 0.859, 0.7058, 0.9281, 0.6886, 0.9281, 0.6886, 0.859, 0.6886, 0.859, 0.6886, 0.9281, 0.6713, 0.9281, 0.6713, 0.859, 0.6713, 0.859, 0.6713, 0.9281, 0.654, 0.9281, 0.654, 0.859, 0.654, 0.859, 0.654, 0.9281, 0.6367, 0.9281, 0.6367, 0.859, 0.6367, 0.859, 0.6367, 0.9281, 0.6194, 0.9281, 0.6194, 0.859, 0.4197, 0.4197, 0.25, 0.49, 0.08029, 0.4197, 0.01, 0.25, 0.08029, 0.08029, 0.25, 0.01, 0.4197, 0.08029, 0.49, 0.25, 0.6194, 0.859, 0.6194, 0.9281, 0.6022, 0.9281, 0.6022, 0.859, 0.6022, 0.859, 0.6022, 0.9281, 0.5849, 0.9281, 0.5849, 0.859, 0.5849, 0.859, 0.7058, 0.859, 0.6886, 0.859, 0.6713, 0.859, 0.654, 0.859, 0.6367, 0.859, 0.6194, 0.859, 0.6022, 0.859, 0.737, 0.8593, 0.737, 0.9342, 0.7182, 0.9342, 0.7182, 0.8593, 0.7182, 0.8593, 0.7182, 0.9342, 0.6995, 0.9342, 0.6995, 0.8593, 0.6995, 0.8593, 0.6995, 0.9342, 0.6807, 0.9342, 0.6807, 0.8593, 0.6807, 0.8593, 0.6807, 0.9342, 0.662, 0.9342, 0.662, 0.8593, 0.662, 0.8593, 0.662, 0.9342, 0.6433, 0.9342, 0.6433, 0.8593, 0.6433, 0.8593, 0.6433, 0.9342, 0.6245, 0.9342, 0.6245, 0.8593, 0.4197, 0.4197, 0.25, 0.49, 0.08029, 0.4197, 0.01, 0.25, 0.08029, 0.08029, 0.25, 0.01, 0.4197, 0.08029, 0.49, 0.25, 0.6245, 0.8593, 0.6245, 0.9342, 0.6058, 0.9342, 0.6058, 0.8593, 0.6058, 0.8593, 0.6058, 0.9342, 0.587, 0.9342, 0.587, 0.8593, 0.587, 0.8593, 0.7182, 0.8593, 0.6995, 0.8593, 0.6807, 0.8593, 0.662, 0.8593, 0.6433, 0.8593, 0.6245, 0.8593, 0.6058, 0.8593, 0.7066, 0.8598, 0.7066, 0.9145, 0.693, 0.9145, 0.693, 0.8598, 0.693, 0.8598, 0.693, 0.9145, 0.6793, 0.9145, 0.6793, 0.8598, 0.6793, 0.8598, 0.6793, 0.9145, 0.6657, 0.9145, 0.6657, 0.8598, 0.6657, 0.8598, 0.6657, 0.9145, 0.652, 0.9145, 0.652, 0.8598, 0.652, 0.8598, 0.652, 0.9145, 0.6383, 0.9145, 0.6383, 0.8598, 0.6383, 0.8598, 0.6383, 0.9145, 0.6247, 0.9145, 0.6247, 0.8598, 0.4197, 0.4197, 0.25, 0.49, 0.08029, 0.4197, 0.01, 0.25, 0.08029, 0.08029, 0.25, 0.01, 0.4197, 0.08029, 0.49, 0.25, 0.6247, 0.8598, 0.6247, 0.9145, 0.611, 0.9145, 0.611, 0.8598, 0.611, 0.8598, 0.611, 0.9145, 0.5974, 0.9145, 0.5974, 0.8598, 0.652, 0.8598, 0.6383, 0.8598, 0.6383, 0.8598, 0.652, 0.8598, 0.75, 0.49, 0.9197, 0.4197, 0.99, 0.25, 0.9197, 0.08029, 0.75, 0.01, 0.5803, 0.08029, 0.51, 0.25, 0.5803, 0.4197, 0.611, 0.8598, 0.5974, 0.8598, 0.5974, 0.8598, 0.611, 0.8598, 0.7066, 0.8598, 0.693, 0.8598, 0.693, 0.8598, 0.7066, 0.8598, 0.6793, 0.8598, 0.6657, 0.8598, 0.6657, 0.8598, 0.6793, 0.8598, 0.6383, 0.8598, 0.6247, 0.8598, 0.6247, 0.8598, 0.6383, 0.8598, 0.6657, 0.8598, 0.652, 0.8598, 0.652, 0.8598, 0.6657, 0.8598, 0.6247, 0.8598, 0.611, 0.8598, 0.611, 0.8598, 0.6247, 0.8598, 0.693, 0.8598, 0.6793, 0.8598, 0.6793, 0.8598, 0.693, 0.8598, 0.8546, 0.7296, 0.8546, 0.5204, 0.8623, 0.5127, 0.8623, 0.7373, 0.8546, 0.5204, 0.6454, 0.5204, 0.6377, 0.5127, 0.8623, 0.5127, 0.6454, 0.5204, 0.6454, 0.7296, 0.6377, 0.7373, 0.6377, 0.5127, 0.6454, 0.7296, 0.8546, 0.7296, 0.8623, 0.7373, 0.6377, 0.7373, 1.0, 0.5, 1.0, 1.0, 0.875, 1.0, 0.875, 0.5, 0.875, 0.5, 0.875, 1.0, 0.75, 1.0, 0.75, 0.5, 0.75, 0.5, 0.75, 1.0, 0.625, 1.0, 0.625, 0.5, 0.5, 1.0, 0.625, 1.0, 0.625, 1.0, 0.5, 1.0, 0.625, 0.5, 0.625, 1.0, 0.5, 1.0, 0.5, 0.5, 0.5, 0.5, 0.5, 1.0, 0.375, 1.0, 0.375, 0.5, 0.375, 0.5, 0.375, 1.0, 0.25, 1.0, 0.25, 0.5, 0.9197, 0.08029, 0.75, 0.01, 0.5803, 0.08029, 0.51, 0.25, 0.5803, 0.4197, 0.75, 0.49, 0.9197, 0.4197, 0.99, 0.25, 0.25, 0.5, 0.25, 1.0, 0.125, 1.0, 0.125, 0.5, 0.125, 0.5, 0.125, 1.0, 0.0, 1.0, 0.0, 0.5, 0.5, 1.0, 0.625, 1.0, 0.625, 1.0, 0.5, 1.0, 0.875, 1.0, 1.0, 1.0, 1.0, 1.0, 0.875, 1.0, 0.125, 1.0, 0.25, 1.0, 0.25, 1.0, 0.125, 1.0, 0.375, 1.0, 0.5, 1.0, 0.5, 1.0, 0.375, 1.0, 0.625, 1.0, 0.75, 1.0, 0.75, 1.0, 0.625, 1.0, 0.75, 1.0, 0.875, 1.0, 0.875, 1.0, 0.75, 1.0, 0.0, 1.0, 0.125, 1.0, 0.125, 1.0, 0.0, 1.0, 0.25, 1.0, 0.375, 1.0, 0.375, 1.0, 0.25, 1.0, 0.5, 1.0, 0.625, 1.0, 0.625, 1.0, 0.5, 1.0, 0.125, 1.0, 0.25, 1.0, 0.25, 1.0, 0.125, 1.0, 0.75, 1.0, 0.875, 1.0, 0.875, 1.0, 0.75, 1.0, 0.25, 1.0, 0.375, 1.0, 0.375, 1.0, 0.25, 1.0, 0.375, 1.0, 0.5, 1.0, 0.5, 1.0, 0.375, 1.0, 0.0, 1.0, 0.125, 1.0, 0.125, 1.0, 0.0, 1.0, 0.625, 1.0, 0.75, 1.0, 0.75, 1.0, 0.625, 1.0, 0.875, 1.0, 1.0, 1.0, 1.0, 1.0, 0.875, 1.0, 0.875, 1.0, 1.0, 1.0, 1.0, 1.0, 0.875, 1.0, 0.125, 1.0, 0.25, 1.0, 0.25, 1.0, 0.125, 1.0, 0.75, 1.0, 0.875, 1.0, 0.875, 1.0, 0.75, 1.0, 0.25, 1.0, 0.375, 1.0, 0.375, 1.0, 0.25, 1.0, 0.375, 1.0, 0.5, 1.0, 0.5, 1.0, 0.375, 1.0, 0.0, 1.0, 0.125, 1.0, 0.125, 1.0, 0.0, 1.0, 0.625, 1.0, 0.75, 1.0, 0.75, 1.0, 0.625, 1.0, 0.875, 1.0, 1.0, 1.0, 1.0, 1.0, 0.875, 1.0, 0.375, 1.0, 0.5, 1.0, 0.5, 1.0, 0.375, 1.0, 0.5, 1.0, 0.625, 1.0, 0.625, 1.0, 0.5, 1.0, 0.125, 1.0, 0.25, 1.0, 0.25, 1.0, 0.125, 1.0, 0.75, 1.0, 0.875, 1.0, 0.875, 1.0, 0.75, 1.0, 0.25, 1.0, 0.375, 1.0, 0.375, 1.0, 0.25, 1.0, 0.375, 1.0, 0.5, 1.0, 0.5, 1.0, 0.375, 1.0, 0.0, 1.0, 0.125, 1.0, 0.125, 1.0, 0.0, 1.0, 0.625, 1.0, 0.75, 1.0, 0.75, 1.0, 0.625, 1.0, 0.0, 1.0, 0.125, 1.0, 0.125, 1.0, 0.0, 1.0, 0.625, 1.0, 0.75, 1.0, 0.75, 1.0, 0.625, 1.0, 0.875, 1.0, 1.0, 1.0, 1.0, 1.0, 0.875, 1.0, 0.5, 1.0, 0.625, 1.0, 0.625, 1.0, 0.5, 1.0, 0.125, 1.0, 0.25, 1.0, 0.25, 1.0, 0.125, 1.0, 0.75, 1.0, 0.875, 1.0, 0.875, 1.0, 0.75, 1.0, 0.25, 1.0, 0.375, 1.0, 0.375, 1.0, 0.25, 1.0, 1.0, 0.5, 0.875, 0.5, 0.875, 1.0, 1.0, 1.0, 0.875, 0.5, 0.75, 0.5, 0.75, 1.0, 0.875, 1.0, 0.75, 0.5, 0.625, 0.5, 0.625, 1.0, 0.75, 1.0, 0.5, 1.0, 0.5, 1.0, 0.625, 1.0, 0.625, 1.0, 0.625, 0.5, 0.5, 0.5, 0.5, 1.0, 0.625, 1.0, 0.5, 0.5, 0.375, 0.5, 0.375, 1.0, 0.5, 1.0, 0.375, 0.5, 0.25, 0.5, 0.25, 1.0, 0.375, 1.0, 0.9197, 0.08029, 0.99, 0.25, 0.9197, 0.4197, 0.75, 0.49, 0.5803, 0.4197, 0.51, 0.25, 0.5803, 0.08029, 0.75, 0.01, 0.25, 0.5, 0.125, 0.5, 0.125, 1.0, 0.25, 1.0, 0.125, 0.5, 0.0, 0.5, 0.0, 1.0, 0.125, 1.0, 0.5, 1.0, 0.5, 1.0, 0.625, 1.0, 0.625, 1.0, 0.875, 1.0, 0.875, 1.0, 1.0, 1.0, 1.0, 1.0, 0.125, 1.0, 0.125, 1.0, 0.25, 1.0, 0.25, 1.0, 0.375, 1.0, 0.375, 1.0, 0.5, 1.0, 0.5, 1.0, 0.625, 1.0, 0.625, 1.0, 0.75, 1.0, 0.75, 1.0, 0.75, 1.0, 0.75, 1.0, 0.875, 1.0, 0.875, 1.0, 0.0, 1.0, 0.0, 1.0, 0.125, 1.0, 0.125, 1.0, 0.25, 1.0, 0.25, 1.0, 0.375, 1.0, 0.375, 1.0, 0.5, 1.0, 0.5, 1.0, 0.625, 1.0, 0.625, 1.0, 0.125, 1.0, 0.125, 1.0, 0.25, 1.0, 0.25, 1.0, 0.75, 1.0, 0.75, 1.0, 0.875, 1.0, 0.875, 1.0, 0.25, 1.0, 0.25, 1.0, 0.375, 1.0, 0.375, 1.0, 0.375, 1.0, 0.375, 1.0, 0.5, 1.0, 0.5, 1.0, 0.0, 1.0, 0.0, 1.0, 0.125, 1.0, 0.125, 1.0, 0.625, 1.0, 0.625, 1.0, 0.75, 1.0, 0.75, 1.0, 0.875, 1.0, 0.875, 1.0, 1.0, 1.0, 1.0, 1.0, 0.875, 1.0, 0.875, 1.0, 1.0, 1.0, 1.0, 1.0, 0.125, 1.0, 0.125, 1.0, 0.25, 1.0, 0.25, 1.0, 0.75, 1.0, 0.75, 1.0, 0.875, 1.0, 0.875, 1.0, 0.25, 1.0, 0.25, 1.0, 0.375, 1.0, 0.375, 1.0, 0.375, 1.0, 0.375, 1.0, 0.5, 1.0, 0.5, 1.0, 0.0, 1.0, 0.0, 1.0, 0.125, 1.0, 0.125, 1.0, 0.625, 1.0, 0.625, 1.0, 0.75, 1.0, 0.75, 1.0, 0.875, 1.0, 0.875, 1.0, 1.0, 1.0, 1.0, 1.0, 0.375, 1.0, 0.375, 1.0, 0.5, 1.0, 0.5, 1.0, 0.5, 1.0, 0.5, 1.0, 0.625, 1.0, 0.625, 1.0, 0.125, 1.0, 0.125, 1.0, 0.25, 1.0, 0.25, 1.0, 0.75, 1.0, 0.75, 1.0, 0.875, 1.0, 0.875, 1.0, 0.25, 1.0, 0.25, 1.0, 0.375, 1.0, 0.375, 1.0, 0.375, 1.0, 0.375, 1.0, 0.5, 1.0, 0.5, 1.0, 0.0, 1.0, 0.0, 1.0, 0.125, 1.0, 0.125, 1.0, 0.625, 1.0, 0.625, 1.0, 0.75, 1.0, 0.75, 1.0, 0.4197, 0.08029, 0.25, 0.01, 0.08029, 0.08029, 0.01, 0.25, 0.08029, 0.4197, 0.25, 0.49, 0.4197, 0.4197, 0.49, 0.25, 0.0, 1.0, 0.0, 1.0, 0.125, 1.0, 0.125, 1.0, 0.625, 1.0, 0.625, 1.0, 0.75, 1.0, 0.75, 1.0, 0.875, 1.0, 0.875, 1.0, 1.0, 1.0, 1.0, 1.0, 0.5, 1.0, 0.5, 1.0, 0.625, 1.0, 0.625, 1.0, 0.125, 1.0, 0.125, 1.0, 0.25, 1.0, 0.25, 1.0, 0.75, 1.0, 0.75, 1.0, 0.875, 1.0, 0.875, 1.0, 0.25, 1.0, 0.25, 1.0, 0.375, 1.0, 0.375, 1.0, 1.0, 0.8971, 1.0, 1.0, 0.875, 1.0, 0.875, 0.8971, 0.875, 0.8971, 0.875, 1.0, 0.75, 1.0, 0.75, 0.8971, 0.75, 0.8971, 0.75, 1.0, 0.625, 1.0, 0.625, 0.8971, 0.625, 0.8971, 0.625, 1.0, 0.5, 1.0, 0.5, 0.8971, 0.5, 0.8971, 0.5, 1.0, 0.375, 1.0, 0.375, 0.8971, 0.375, 0.8971, 0.375, 1.0, 0.25, 1.0, 0.25, 0.8971, 0.4197, 0.4197, 0.25, 0.49, 0.08029, 0.4197, 0.01, 0.25, 0.08029, 0.08029, 0.25, 0.01, 0.4197, 0.08029, 0.49, 0.25, 0.25, 0.8971, 0.25, 1.0, 0.125, 1.0, 0.125, 0.8971, 0.125, 0.8971, 0.125, 1.0, 0.0, 1.0, 0.0, 0.8971, 0.75, 0.49, 0.9197, 0.4197, 0.99, 0.25, 0.9197, 0.08029, 0.75, 0.01, 0.5803, 0.08029, 0.51, 0.25, 0.5803, 0.4197, 0.5, 1.0, 0.625, 1.0, 0.625, 1.0, 0.5, 1.0, 0.5, 1.0, 0.625, 1.0, 0.625, 1.0, 0.5, 1.0, 0.875, 1.0, 1.0, 1.0, 1.0, 1.0, 0.875, 1.0, 0.125, 1.0, 0.25, 1.0, 0.25, 1.0, 0.125, 1.0, 0.375, 1.0, 0.5, 1.0, 0.5, 1.0, 0.375, 1.0, 0.625, 1.0, 0.75, 1.0, 0.75, 1.0, 0.625, 1.0, 0.75, 1.0, 0.875, 1.0, 0.875, 1.0, 0.75, 1.0, 0.0, 1.0, 0.125, 1.0, 0.125, 1.0, 0.0, 1.0, 0.25, 1.0, 0.375, 1.0, 0.375, 1.0, 0.25, 1.0, 0.5, 1.0, 0.625, 1.0, 0.625, 1.0, 0.5, 1.0, 0.125, 1.0, 0.25, 1.0, 0.25, 1.0, 0.125, 1.0, 0.75, 1.0, 0.875, 1.0, 0.875, 1.0, 0.75, 1.0, 0.25, 1.0, 0.375, 1.0, 0.375, 1.0, 0.25, 1.0, 0.375, 1.0, 0.5, 1.0, 0.5, 1.0, 0.375, 1.0, 0.0, 1.0, 0.125, 1.0, 0.125, 1.0, 0.0, 1.0, 0.625, 1.0, 0.75, 1.0, 0.75, 1.0, 0.625, 1.0, 0.875, 1.0, 1.0, 1.0, 1.0, 1.0, 0.875, 1.0, 0.875, 1.0, 1.0, 1.0, 1.0, 1.0, 0.875, 1.0, 0.125, 1.0, 0.25, 1.0, 0.25, 1.0, 0.125, 1.0, 0.75, 1.0, 0.875, 1.0, 0.875, 1.0, 0.75, 1.0, 0.25, 1.0, 0.375, 1.0, 0.375, 1.0, 0.25, 1.0, 0.375, 1.0, 0.5, 1.0, 0.5, 1.0, 0.375, 1.0, 0.0, 1.0, 0.125, 1.0, 0.125, 1.0, 0.0, 1.0, 0.625, 1.0, 0.75, 1.0, 0.75, 1.0, 0.625, 1.0, 0.875, 1.0, 1.0, 1.0, 1.0, 1.0, 0.875, 1.0, 0.375, 1.0, 0.5, 1.0, 0.5, 1.0, 0.375, 1.0, 0.5, 1.0, 0.625, 1.0, 0.625, 1.0, 0.5, 1.0, 0.125, 1.0, 0.25, 1.0, 0.25, 1.0, 0.125, 1.0, 0.75, 1.0, 0.875, 1.0, 0.875, 1.0, 0.75, 1.0, 0.25, 1.0, 0.375, 1.0, 0.375, 1.0, 0.25, 1.0, 0.375, 1.0, 0.5, 1.0, 0.5, 1.0, 0.375, 1.0, 0.0, 1.0, 0.125, 1.0, 0.125, 1.0, 0.0, 1.0, 0.625, 1.0, 0.75, 1.0, 0.75, 1.0, 0.625, 1.0, 0.0, 1.0, 0.125, 1.0, 0.125, 1.0, 0.0, 1.0, 0.625, 1.0, 0.75, 1.0, 0.75, 1.0, 0.625, 1.0, 0.875, 1.0, 1.0, 1.0, 1.0, 1.0, 0.875, 1.0, 0.5, 1.0, 0.625, 1.0, 0.625, 1.0, 0.5, 1.0, 0.125, 1.0, 0.25, 1.0, 0.25, 1.0, 0.125, 1.0, 0.75, 1.0, 0.875, 1.0, 0.875, 1.0, 0.75, 1.0, 0.25, 1.0, 0.375, 1.0, 0.375, 1.0, 0.25, 1.0, 0.5, 1.0, 0.5, 1.0, 0.625, 1.0, 0.625, 1.0, 0.5, 1.0, 0.5, 1.0, 0.625, 1.0, 0.625, 1.0, 0.875, 1.0, 0.875, 1.0, 1.0, 1.0, 1.0, 1.0, 0.125, 1.0, 0.125, 1.0, 0.25, 1.0, 0.25, 1.0, 0.375, 1.0, 0.375, 1.0, 0.5, 1.0, 0.5, 1.0, 0.625, 1.0, 0.625, 1.0, 0.75, 1.0, 0.75, 1.0, 0.75, 1.0, 0.75, 1.0, 0.875, 1.0, 0.875, 1.0, 0.0, 1.0, 0.0, 1.0, 0.125, 1.0, 0.125, 1.0, 0.25, 1.0, 0.25, 1.0, 0.375, 1.0, 0.375, 1.0, 0.5, 1.0, 0.5, 1.0, 0.625, 1.0, 0.625, 1.0, 0.125, 1.0, 0.125, 1.0, 0.25, 1.0, 0.25, 1.0, 0.75, 1.0, 0.75, 1.0, 0.875, 1.0, 0.875, 1.0, 0.25, 1.0, 0.25, 1.0, 0.375, 1.0, 0.375, 1.0, 0.375, 1.0, 0.375, 1.0, 0.5, 1.0, 0.5, 1.0, 0.0, 1.0, 0.0, 1.0, 0.125, 1.0, 0.125, 1.0, 0.625, 1.0, 0.625, 1.0, 0.75, 1.0, 0.75, 1.0, 0.875, 1.0, 0.875, 1.0, 1.0, 1.0, 1.0, 1.0, 0.875, 1.0, 0.875, 1.0, 1.0, 1.0, 1.0, 1.0, 0.125, 1.0, 0.125, 1.0, 0.25, 1.0, 0.25, 1.0, 0.75, 1.0, 0.75, 1.0, 0.875, 1.0, 0.875, 1.0, 0.25, 1.0, 0.25, 1.0, 0.375, 1.0, 0.375, 1.0, 0.375, 1.0, 0.375, 1.0, 0.5, 1.0, 0.5, 1.0, 0.0, 1.0, 0.0, 1.0, 0.125, 1.0, 0.125, 1.0, 0.625, 1.0, 0.625, 1.0, 0.75, 1.0, 0.75, 1.0, 0.875, 1.0, 0.875, 1.0, 1.0, 1.0, 1.0, 1.0, 0.375, 1.0, 0.375, 1.0, 0.5, 1.0, 0.5, 1.0, 0.5, 1.0, 0.5, 1.0, 0.625, 1.0, 0.625, 1.0, 0.125, 1.0, 0.125, 1.0, 0.25, 1.0, 0.25, 1.0, 0.75, 1.0, 0.75, 1.0, 0.875, 1.0, 0.875, 1.0, 0.25, 1.0, 0.25, 1.0, 0.375, 1.0, 0.375, 1.0, 0.375, 1.0, 0.375, 1.0, 0.5, 1.0, 0.5, 1.0, 0.0, 1.0, 0.0, 1.0, 0.125, 1.0, 0.125, 1.0, 0.625, 1.0, 0.625, 1.0, 0.75, 1.0, 0.75, 1.0, 0.4197, 0.08029, 0.25, 0.01, 0.08029, 0.08029, 0.01, 0.25, 0.08029, 0.4197, 0.25, 0.49, 0.4197, 0.4197, 0.49, 0.25, 0.0, 1.0, 0.0, 1.0, 0.125, 1.0, 0.125, 1.0, 0.625, 1.0, 0.625, 1.0, 0.75, 1.0, 0.75, 1.0, 0.875, 1.0, 0.875, 1.0, 1.0, 1.0, 1.0, 1.0, 0.5, 1.0, 0.5, 1.0, 0.625, 1.0, 0.625, 1.0, 0.125, 1.0, 0.125, 1.0, 0.25, 1.0, 0.25, 1.0, 0.75, 1.0, 0.75, 1.0, 0.875, 1.0, 0.875, 1.0, 0.25, 1.0, 0.25, 1.0, 0.375, 1.0, 0.375, 1.0, 0.5, 1.0, 0.5, 1.0, 0.625, 1.0, 0.625, 1.0, 0.5, 1.0, 0.5, 1.0, 0.625, 1.0, 0.625, 1.0, 0.875, 1.0, 0.875, 1.0, 1.0, 1.0, 1.0, 1.0, 0.125, 1.0, 0.125, 1.0, 0.25, 1.0, 0.25, 1.0, 0.375, 1.0, 0.375, 1.0, 0.5, 1.0, 0.5, 1.0, 0.625, 1.0, 0.625, 1.0, 0.75, 1.0, 0.75, 1.0, 0.75, 1.0, 0.75, 1.0, 0.875, 1.0, 0.875, 1.0, 0.0, 1.0, 0.0, 1.0, 0.125, 1.0, 0.125, 1.0, 0.25, 1.0, 0.25, 1.0, 0.375, 1.0, 0.375, 1.0, 0.5, 1.0, 0.5, 1.0, 0.625, 1.0, 0.625, 1.0, 0.125, 1.0, 0.125, 1.0, 0.25, 1.0, 0.25, 1.0, 0.75, 1.0, 0.75, 1.0, 0.875, 1.0, 0.875, 1.0, 0.25, 1.0, 0.25, 1.0, 0.375, 1.0, 0.375, 1.0, 0.375, 1.0, 0.375, 1.0, 0.5, 1.0, 0.5, 1.0, 0.0, 1.0, 0.0, 1.0, 0.125, 1.0, 0.125, 1.0, 0.625, 1.0, 0.625, 1.0, 0.75, 1.0, 0.75, 1.0, 0.875, 1.0, 0.875, 1.0, 1.0, 1.0, 1.0, 1.0, 0.875, 1.0, 0.875, 1.0, 1.0, 1.0, 1.0, 1.0, 0.125, 1.0, 0.125, 1.0, 0.25, 1.0, 0.25, 1.0, 0.75, 1.0, 0.75, 1.0, 0.875, 1.0, 0.875, 1.0, 0.25, 1.0, 0.25, 1.0, 0.375, 1.0, 0.375, 1.0, 0.375, 1.0, 0.375, 1.0, 0.5, 1.0, 0.5, 1.0, 0.0, 1.0, 0.0, 1.0, 0.125, 1.0, 0.125, 1.0, 0.625, 1.0, 0.625, 1.0, 0.75, 1.0, 0.75, 1.0, 0.875, 1.0, 0.875, 1.0, 1.0, 1.0, 1.0, 1.0, 0.375, 1.0, 0.375, 1.0, 0.5, 1.0, 0.5, 1.0, 0.5, 1.0, 0.5, 1.0, 0.625, 1.0, 0.625, 1.0, 0.125, 1.0, 0.125, 1.0, 0.25, 1.0, 0.25, 1.0, 0.75, 1.0, 0.75, 1.0, 0.875, 1.0, 0.875, 1.0, 0.25, 1.0, 0.25, 1.0, 0.375, 1.0, 0.375, 1.0, 0.375, 1.0, 0.375, 1.0, 0.5, 1.0, 0.5, 1.0, 0.0, 1.0, 0.0, 1.0, 0.125, 1.0, 0.125, 1.0, 0.625, 1.0, 0.625, 1.0, 0.75, 1.0, 0.75, 1.0, 0.0, 1.0, 0.0, 1.0, 0.125, 1.0, 0.125, 1.0, 0.625, 1.0, 0.625, 1.0, 0.75, 1.0, 0.75, 1.0, 0.875, 1.0, 0.875, 1.0, 1.0, 1.0, 1.0, 1.0, 0.5, 1.0, 0.5, 1.0, 0.625, 1.0, 0.625, 1.0, 0.125, 1.0, 0.125, 1.0, 0.25, 1.0, 0.25, 1.0, 0.75, 1.0, 0.75, 1.0, 0.875, 1.0, 0.875, 1.0, 0.25, 1.0, 0.25, 1.0, 0.375, 1.0, 0.375, 1.0, 0.5, 1.0, 0.625, 1.0, 0.625, 1.0, 0.5, 1.0, 0.5, 1.0, 0.625, 1.0, 0.625, 1.0, 0.5, 1.0, 0.875, 1.0, 1.0, 1.0, 1.0, 1.0, 0.875, 1.0, 0.125, 1.0, 0.25, 1.0, 0.25, 1.0, 0.125, 1.0, 0.375, 1.0, 0.5, 1.0, 0.5, 1.0, 0.375, 1.0, 0.625, 1.0, 0.75, 1.0, 0.75, 1.0, 0.625, 1.0, 0.75, 1.0, 0.875, 1.0, 0.875, 1.0, 0.75, 1.0, 0.0, 1.0, 0.125, 1.0, 0.125, 1.0, 0.0, 1.0, 0.25, 1.0, 0.375, 1.0, 0.375, 1.0, 0.25, 1.0, 0.5, 1.0, 0.625, 1.0, 0.625, 1.0, 0.5, 1.0, 0.125, 1.0, 0.25, 1.0, 0.25, 1.0, 0.125, 1.0, 0.75, 1.0, 0.875, 1.0, 0.875, 1.0, 0.75, 1.0, 0.25, 1.0, 0.375, 1.0, 0.375, 1.0, 0.25, 1.0, 0.375, 1.0, 0.5, 1.0, 0.5, 1.0, 0.375, 1.0, 0.0, 1.0, 0.125, 1.0, 0.125, 1.0, 0.0, 1.0, 0.625, 1.0, 0.75, 1.0, 0.75, 1.0, 0.625, 1.0, 0.875, 1.0, 1.0, 1.0, 1.0, 1.0, 0.875, 1.0, 0.875, 1.0, 1.0, 1.0, 1.0, 1.0, 0.875, 1.0, 0.125, 1.0, 0.25, 1.0, 0.25, 1.0, 0.125, 1.0, 0.75, 1.0, 0.875, 1.0, 0.875, 1.0, 0.75, 1.0, 0.25, 1.0, 0.375, 1.0, 0.375, 1.0, 0.25, 1.0, 0.375, 1.0, 0.5, 1.0, 0.5, 1.0, 0.375, 1.0, 0.0, 1.0, 0.125, 1.0, 0.125, 1.0, 0.0, 1.0, 0.625, 1.0, 0.75, 1.0, 0.75, 1.0, 0.625, 1.0, 0.875, 1.0, 1.0, 1.0, 1.0, 1.0, 0.875, 1.0, 0.375, 1.0, 0.5, 1.0, 0.5, 1.0, 0.375, 1.0, 0.5, 1.0, 0.625, 1.0, 0.625, 1.0, 0.5, 1.0, 0.125, 1.0, 0.25, 1.0, 0.25, 1.0, 0.125, 1.0, 0.75, 1.0, 0.875, 1.0, 0.875, 1.0, 0.75, 1.0, 0.25, 1.0, 0.375, 1.0, 0.375, 1.0, 0.25, 1.0, 0.375, 1.0, 0.5, 1.0, 0.5, 1.0, 0.375, 1.0, 0.0, 1.0, 0.125, 1.0, 0.125, 1.0, 0.0, 1.0, 0.625, 1.0, 0.75, 1.0, 0.75, 1.0, 0.625, 1.0, 0.4197, 0.08029, 0.49, 0.25, 0.4197, 0.4197, 0.25, 0.49, 0.08029, 0.4197, 0.01, 0.25, 0.08029, 0.08029, 0.25, 0.01, 0.0, 1.0, 0.125, 1.0, 0.125, 1.0, 0.0, 1.0, 0.625, 1.0, 0.75, 1.0, 0.75, 1.0, 0.625, 1.0, 0.875, 1.0, 1.0, 1.0, 1.0, 1.0, 0.875, 1.0, 0.5, 1.0, 0.625, 1.0, 0.625, 1.0, 0.5, 1.0, 0.125, 1.0, 0.25, 1.0, 0.25, 1.0, 0.125, 1.0, 0.75, 1.0, 0.875, 1.0, 0.875, 1.0, 0.75, 1.0, 0.25, 1.0, 0.375, 1.0, 0.375, 1.0, 0.25, 1.0, 0.125, 0.5, 0.125, 0.5971, 0.0, 0.5971, 0.0, 0.5, 0.125, 0.5971, 0.125, 0.6971, 0.0, 0.6971, 0.0, 0.5971, 0.125, 0.6971, 0.125, 0.7971, 0.0, 0.7971, 0.0, 0.6971, 0.125, 0.7971, 0.125, 0.8971, 0.0, 0.8971, 0.0, 0.7971, 0.25, 0.5, 0.25, 0.5971, 0.125, 0.5971, 0.125, 0.5, 0.25, 0.5971, 0.25, 0.6971, 0.125, 0.6971, 0.125, 0.5971, 0.25, 0.6971, 0.25, 0.7971, 0.125, 0.7971, 0.125, 0.6971, 0.25, 0.7971, 0.25, 0.8971, 0.125, 0.8971, 0.125, 0.7971, 0.375, 0.5, 0.375, 0.5971, 0.25, 0.5971, 0.25, 0.5, 0.375, 0.5971, 0.375, 0.6971, 0.25, 0.6971, 0.25, 0.5971, 0.375, 0.6971, 0.375, 0.7971, 0.25, 0.7971, 0.25, 0.6971, 0.375, 0.7971, 0.375, 0.8971, 0.25, 0.8971, 0.25, 0.7971, 0.5, 0.5, 0.5, 0.5971, 0.375, 0.5971, 0.375, 0.5, 0.5, 0.5971, 0.5, 0.6971, 0.375, 0.6971, 0.375, 0.5971, 0.5, 0.6971, 0.5, 0.7971, 0.375, 0.7971, 0.375, 0.6971, 0.5, 0.7971, 0.5, 0.8971, 0.375, 0.8971, 0.375, 0.7971, 0.625, 0.5, 0.625, 0.5971, 0.5, 0.5971, 0.5, 0.5, 0.625, 0.5971, 0.625, 0.6971, 0.5, 0.6971, 0.5, 0.5971, 0.625, 0.6971, 0.625, 0.7971, 0.5, 0.7971, 0.5, 0.6971, 0.625, 0.7971, 0.625, 0.8971, 0.5, 0.8971, 0.5, 0.7971, 0.75, 0.5, 0.75, 0.5971, 0.625, 0.5971, 0.625, 0.5, 0.75, 0.5971, 0.75, 0.6971, 0.625, 0.6971, 0.625, 0.5971, 0.75, 0.6971, 0.75, 0.7971, 0.625, 0.7971, 0.625, 0.6971, 0.75, 0.7971, 0.75, 0.8971, 0.625, 0.8971, 0.625, 0.7971, 0.875, 0.5, 0.875, 0.5971, 0.75, 0.5971, 0.75, 0.5, 0.875, 0.5971, 0.875, 0.6971, 0.75, 0.6971, 0.75, 0.5971, 0.875, 0.6971, 0.875, 0.7971, 0.75, 0.7971, 0.75, 0.6971, 0.875, 0.7971, 0.875, 0.8971, 0.75, 0.8971, 0.75, 0.7971, 1.0, 0.5, 1.0, 0.5971, 0.875, 0.5971, 0.875, 0.5, 1.0, 0.5971, 1.0, 0.6971, 0.875, 0.6971, 0.875, 0.5971, 1.0, 0.6971, 1.0, 0.7971, 0.875, 0.7971, 0.875, 0.6971, 1.0, 0.7971, 1.0, 0.8971, 0.875, 0.8971, 0.875, 0.7971])
me_cylinder_016.materials.append(mat_metal)
me_cylinder_016.materials.append(mat_material_007)
me_cylinder_016.materials.append(mat_material_001)
me_cylinder_016.materials.append(None)
me_cylinder_016.use_remesh_fix_poles = True
me_cylinder_016.use_remesh_preserve_attributes = False
me_cylinder_016.update()

# ---- objects
ob_trap = bpy.data.objects.new('Trap', me_cylinder_016)

# ---- transforms, parenting, visibility, modifiers, constraints
ob_trap.location = (-0.03149, -0.0001536, 0.297)
ob_trap.rotation_euler = (-3.142, -3.142, 1.344e-07)
ob_trap.scale = (0.4831, 0.4831, 0.8052)

# ---- collection membership
col_collection.objects.link(ob_trap)

# ---- scene / render settings (as saved in the file)
scene.frame_start = 1; scene.frame_end = 250; scene.frame_set(1)
scene.render.engine = 'BLENDER_EEVEE_NEXT'
scene.cycles.use_denoising = False
scene.cycles.samples = 128
scene.cycles.sampling_pattern = 'TABULATED_SOBOL'
scene.cycles.use_adaptive_sampling = False
scene.cycles.use_light_tree = False
scene.view_settings.view_transform = 'Filmic'
bpy.context.view_layer.update()

# ---- added for rendering (the .blend has no active camera and no usable light): camera, sun
cam_auto = bpy.data.cameras.new('AutoCamera')
cam_auto.lens = 50.0
cam_auto.sensor_width = 36.0
cam_auto.clip_end = 1000.0
ob_auto_camera = bpy.data.objects.new('AutoCamera', cam_auto)
scene.collection.objects.link(ob_auto_camera)
ob_auto_camera.location = (1.70231, -2.07959, 2.32097)
ob_auto_camera.rotation_euler = (1.09748, -7.21219e-08, 0.694738)
scene.camera = ob_auto_camera
light_auto_sun = bpy.data.lights.new('AutoSun', 'SUN')
light_auto_sun.energy = 3.0
light_auto_sun.angle = 0.0523599
ob_auto_sun = bpy.data.objects.new('AutoSun', light_auto_sun)
scene.collection.objects.link(ob_auto_sun)
ob_auto_sun.rotation_euler = (0.872665, 0.174533, 0.523599)
bpy.context.view_layer.update()
